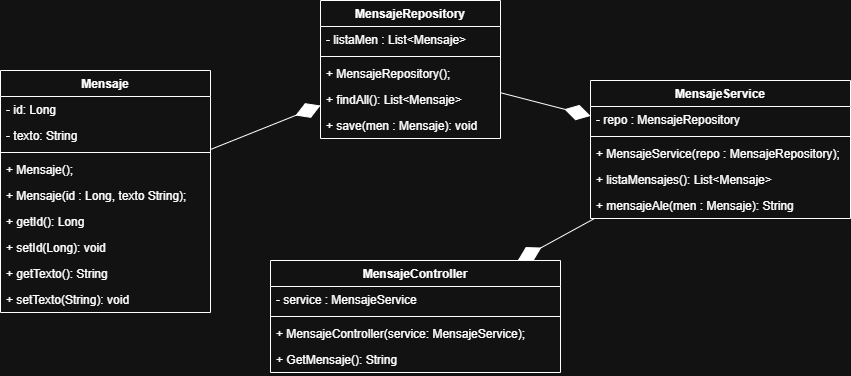

The diagram above was exported from draw.io. Its source (the exported page's mxGraphModel, read from the mxfile embedded in the PNG):
<mxGraphModel dx="1120" dy="511" grid="1" gridSize="10" guides="1" tooltips="1" connect="1" arrows="1" fold="1" page="1" pageScale="1" pageWidth="850" pageHeight="1100" math="0" shadow="0">
  <root>
    <mxCell id="0" />
    <mxCell id="1" parent="0" />
    <mxCell id="kQ01MNlDFKtcRmFxNcvW-1" parent="1" style="swimlane;fontStyle=1;align=center;verticalAlign=top;childLayout=stackLayout;horizontal=1;startSize=26;horizontalStack=0;resizeParent=1;resizeParentMax=0;resizeLast=0;collapsible=1;marginBottom=0;whiteSpace=wrap;html=1;" value="Mensaje" vertex="1">
      <mxGeometry height="242" width="210" x="30" y="110" as="geometry" />
    </mxCell>
    <mxCell id="kQ01MNlDFKtcRmFxNcvW-2" parent="kQ01MNlDFKtcRmFxNcvW-1" style="text;strokeColor=none;fillColor=none;align=left;verticalAlign=top;spacingLeft=4;spacingRight=4;overflow=hidden;rotatable=0;points=[[0,0.5],[1,0.5]];portConstraint=eastwest;whiteSpace=wrap;html=1;" value="- id: Long" vertex="1">
      <mxGeometry height="26" width="210" y="26" as="geometry" />
    </mxCell>
    <mxCell id="kQ01MNlDFKtcRmFxNcvW-17" parent="kQ01MNlDFKtcRmFxNcvW-1" style="text;strokeColor=none;fillColor=none;align=left;verticalAlign=top;spacingLeft=4;spacingRight=4;overflow=hidden;rotatable=0;points=[[0,0.5],[1,0.5]];portConstraint=eastwest;whiteSpace=wrap;html=1;" value="- texto: String" vertex="1">
      <mxGeometry height="26" width="210" y="52" as="geometry" />
    </mxCell>
    <mxCell id="kQ01MNlDFKtcRmFxNcvW-3" parent="kQ01MNlDFKtcRmFxNcvW-1" style="line;strokeWidth=1;fillColor=none;align=left;verticalAlign=middle;spacingTop=-1;spacingLeft=3;spacingRight=3;rotatable=0;labelPosition=right;points=[];portConstraint=eastwest;strokeColor=inherit;" value="" vertex="1">
      <mxGeometry height="8" width="210" y="78" as="geometry" />
    </mxCell>
    <mxCell id="kQ01MNlDFKtcRmFxNcvW-4" parent="kQ01MNlDFKtcRmFxNcvW-1" style="text;strokeColor=none;fillColor=none;align=left;verticalAlign=top;spacingLeft=4;spacingRight=4;overflow=hidden;rotatable=0;points=[[0,0.5],[1,0.5]];portConstraint=eastwest;whiteSpace=wrap;html=1;" value="+ Mensaje();" vertex="1">
      <mxGeometry height="26" width="210" y="86" as="geometry" />
    </mxCell>
    <mxCell id="kQ01MNlDFKtcRmFxNcvW-27" parent="kQ01MNlDFKtcRmFxNcvW-1" style="text;strokeColor=none;fillColor=none;align=left;verticalAlign=top;spacingLeft=4;spacingRight=4;overflow=hidden;rotatable=0;points=[[0,0.5],[1,0.5]];portConstraint=eastwest;whiteSpace=wrap;html=1;" value="+ Mensaje(id : Long, texto String);" vertex="1">
      <mxGeometry height="26" width="210" y="112" as="geometry" />
    </mxCell>
    <mxCell id="kQ01MNlDFKtcRmFxNcvW-18" parent="kQ01MNlDFKtcRmFxNcvW-1" style="text;strokeColor=none;fillColor=none;align=left;verticalAlign=top;spacingLeft=4;spacingRight=4;overflow=hidden;rotatable=0;points=[[0,0.5],[1,0.5]];portConstraint=eastwest;whiteSpace=wrap;html=1;" value="+ getId(): Long" vertex="1">
      <mxGeometry height="26" width="210" y="138" as="geometry" />
    </mxCell>
    <mxCell id="kQ01MNlDFKtcRmFxNcvW-19" parent="kQ01MNlDFKtcRmFxNcvW-1" style="text;strokeColor=none;fillColor=none;align=left;verticalAlign=top;spacingLeft=4;spacingRight=4;overflow=hidden;rotatable=0;points=[[0,0.5],[1,0.5]];portConstraint=eastwest;whiteSpace=wrap;html=1;" value="+ setId(Long): void" vertex="1">
      <mxGeometry height="26" width="210" y="164" as="geometry" />
    </mxCell>
    <mxCell id="kQ01MNlDFKtcRmFxNcvW-20" parent="kQ01MNlDFKtcRmFxNcvW-1" style="text;strokeColor=none;fillColor=none;align=left;verticalAlign=top;spacingLeft=4;spacingRight=4;overflow=hidden;rotatable=0;points=[[0,0.5],[1,0.5]];portConstraint=eastwest;whiteSpace=wrap;html=1;" value="+ getTexto(): String" vertex="1">
      <mxGeometry height="26" width="210" y="190" as="geometry" />
    </mxCell>
    <mxCell id="kQ01MNlDFKtcRmFxNcvW-21" parent="kQ01MNlDFKtcRmFxNcvW-1" style="text;strokeColor=none;fillColor=none;align=left;verticalAlign=top;spacingLeft=4;spacingRight=4;overflow=hidden;rotatable=0;points=[[0,0.5],[1,0.5]];portConstraint=eastwest;whiteSpace=wrap;html=1;" value="+ setTexto(String): void" vertex="1">
      <mxGeometry height="26" width="210" y="216" as="geometry" />
    </mxCell>
    <mxCell id="kQ01MNlDFKtcRmFxNcvW-5" parent="1" style="swimlane;fontStyle=1;align=center;verticalAlign=top;childLayout=stackLayout;horizontal=1;startSize=26;horizontalStack=0;resizeParent=1;resizeParentMax=0;resizeLast=0;collapsible=1;marginBottom=0;whiteSpace=wrap;html=1;" value="MensajeController" vertex="1">
      <mxGeometry height="112" width="290" x="300" y="300" as="geometry" />
    </mxCell>
    <mxCell id="kQ01MNlDFKtcRmFxNcvW-6" parent="kQ01MNlDFKtcRmFxNcvW-5" style="text;strokeColor=none;fillColor=none;align=left;verticalAlign=top;spacingLeft=4;spacingRight=4;overflow=hidden;rotatable=0;points=[[0,0.5],[1,0.5]];portConstraint=eastwest;whiteSpace=wrap;html=1;" value="- service : MensajeService" vertex="1">
      <mxGeometry height="26" width="290" y="26" as="geometry" />
    </mxCell>
    <mxCell id="kQ01MNlDFKtcRmFxNcvW-7" parent="kQ01MNlDFKtcRmFxNcvW-5" style="line;strokeWidth=1;fillColor=none;align=left;verticalAlign=middle;spacingTop=-1;spacingLeft=3;spacingRight=3;rotatable=0;labelPosition=right;points=[];portConstraint=eastwest;strokeColor=inherit;" value="" vertex="1">
      <mxGeometry height="8" width="290" y="52" as="geometry" />
    </mxCell>
    <mxCell id="kQ01MNlDFKtcRmFxNcvW-8" parent="kQ01MNlDFKtcRmFxNcvW-5" style="text;strokeColor=none;fillColor=none;align=left;verticalAlign=top;spacingLeft=4;spacingRight=4;overflow=hidden;rotatable=0;points=[[0,0.5],[1,0.5]];portConstraint=eastwest;whiteSpace=wrap;html=1;" value="+ MensajeController(service: MensajeService);" vertex="1">
      <mxGeometry height="26" width="290" y="60" as="geometry" />
    </mxCell>
    <mxCell id="kQ01MNlDFKtcRmFxNcvW-23" parent="kQ01MNlDFKtcRmFxNcvW-5" style="text;strokeColor=none;fillColor=none;align=left;verticalAlign=top;spacingLeft=4;spacingRight=4;overflow=hidden;rotatable=0;points=[[0,0.5],[1,0.5]];portConstraint=eastwest;whiteSpace=wrap;html=1;" value="+ GetMensaje(): String" vertex="1">
      <mxGeometry height="26" width="290" y="86" as="geometry" />
    </mxCell>
    <mxCell id="kQ01MNlDFKtcRmFxNcvW-9" parent="1" style="swimlane;fontStyle=1;align=center;verticalAlign=top;childLayout=stackLayout;horizontal=1;startSize=26;horizontalStack=0;resizeParent=1;resizeParentMax=0;resizeLast=0;collapsible=1;marginBottom=0;whiteSpace=wrap;html=1;" value="MensajeRepository" vertex="1">
      <mxGeometry height="138" width="180" x="350" y="40" as="geometry" />
    </mxCell>
    <mxCell id="kQ01MNlDFKtcRmFxNcvW-10" parent="kQ01MNlDFKtcRmFxNcvW-9" style="text;strokeColor=none;fillColor=none;align=left;verticalAlign=top;spacingLeft=4;spacingRight=4;overflow=hidden;rotatable=0;points=[[0,0.5],[1,0.5]];portConstraint=eastwest;whiteSpace=wrap;html=1;" value="- listaMen : List&amp;lt;Mensaje&amp;gt;" vertex="1">
      <mxGeometry height="26" width="180" y="26" as="geometry" />
    </mxCell>
    <mxCell id="kQ01MNlDFKtcRmFxNcvW-11" parent="kQ01MNlDFKtcRmFxNcvW-9" style="line;strokeWidth=1;fillColor=none;align=left;verticalAlign=middle;spacingTop=-1;spacingLeft=3;spacingRight=3;rotatable=0;labelPosition=right;points=[];portConstraint=eastwest;strokeColor=inherit;" value="" vertex="1">
      <mxGeometry height="8" width="180" y="52" as="geometry" />
    </mxCell>
    <mxCell id="kQ01MNlDFKtcRmFxNcvW-12" parent="kQ01MNlDFKtcRmFxNcvW-9" style="text;strokeColor=none;fillColor=none;align=left;verticalAlign=top;spacingLeft=4;spacingRight=4;overflow=hidden;rotatable=0;points=[[0,0.5],[1,0.5]];portConstraint=eastwest;whiteSpace=wrap;html=1;" value="+ MensajeRepository();" vertex="1">
      <mxGeometry height="26" width="180" y="60" as="geometry" />
    </mxCell>
    <mxCell id="kQ01MNlDFKtcRmFxNcvW-25" parent="kQ01MNlDFKtcRmFxNcvW-9" style="text;strokeColor=none;fillColor=none;align=left;verticalAlign=top;spacingLeft=4;spacingRight=4;overflow=hidden;rotatable=0;points=[[0,0.5],[1,0.5]];portConstraint=eastwest;whiteSpace=wrap;html=1;" value="+ findAll(): List&amp;lt;Mensaje&amp;gt;" vertex="1">
      <mxGeometry height="26" width="180" y="86" as="geometry" />
    </mxCell>
    <mxCell id="kQ01MNlDFKtcRmFxNcvW-26" parent="kQ01MNlDFKtcRmFxNcvW-9" style="text;strokeColor=none;fillColor=none;align=left;verticalAlign=top;spacingLeft=4;spacingRight=4;overflow=hidden;rotatable=0;points=[[0,0.5],[1,0.5]];portConstraint=eastwest;whiteSpace=wrap;html=1;" value="+ save(men : Mensaje): void" vertex="1">
      <mxGeometry height="26" width="180" y="112" as="geometry" />
    </mxCell>
    <mxCell id="kQ01MNlDFKtcRmFxNcvW-13" parent="1" style="swimlane;fontStyle=1;align=center;verticalAlign=top;childLayout=stackLayout;horizontal=1;startSize=26;horizontalStack=0;resizeParent=1;resizeParentMax=0;resizeLast=0;collapsible=1;marginBottom=0;whiteSpace=wrap;html=1;" value="MensajeService" vertex="1">
      <mxGeometry height="138" width="260" x="620" y="120" as="geometry" />
    </mxCell>
    <mxCell id="kQ01MNlDFKtcRmFxNcvW-14" parent="kQ01MNlDFKtcRmFxNcvW-13" style="text;strokeColor=none;fillColor=none;align=left;verticalAlign=top;spacingLeft=4;spacingRight=4;overflow=hidden;rotatable=0;points=[[0,0.5],[1,0.5]];portConstraint=eastwest;whiteSpace=wrap;html=1;" value="- repo : MensajeRepository" vertex="1">
      <mxGeometry height="26" width="260" y="26" as="geometry" />
    </mxCell>
    <mxCell id="kQ01MNlDFKtcRmFxNcvW-15" parent="kQ01MNlDFKtcRmFxNcvW-13" style="line;strokeWidth=1;fillColor=none;align=left;verticalAlign=middle;spacingTop=-1;spacingLeft=3;spacingRight=3;rotatable=0;labelPosition=right;points=[];portConstraint=eastwest;strokeColor=inherit;" value="" vertex="1">
      <mxGeometry height="8" width="260" y="52" as="geometry" />
    </mxCell>
    <mxCell id="kQ01MNlDFKtcRmFxNcvW-16" parent="kQ01MNlDFKtcRmFxNcvW-13" style="text;strokeColor=none;fillColor=none;align=left;verticalAlign=top;spacingLeft=4;spacingRight=4;overflow=hidden;rotatable=0;points=[[0,0.5],[1,0.5]];portConstraint=eastwest;whiteSpace=wrap;html=1;" value="+ MensajeService(repo : MensajeRepository);" vertex="1">
      <mxGeometry height="26" width="260" y="60" as="geometry" />
    </mxCell>
    <mxCell id="kQ01MNlDFKtcRmFxNcvW-22" parent="kQ01MNlDFKtcRmFxNcvW-13" style="text;strokeColor=none;fillColor=none;align=left;verticalAlign=top;spacingLeft=4;spacingRight=4;overflow=hidden;rotatable=0;points=[[0,0.5],[1,0.5]];portConstraint=eastwest;whiteSpace=wrap;html=1;" value="+ listaMensajes(): List&amp;lt;Mensaje&amp;gt;" vertex="1">
      <mxGeometry height="26" width="260" y="86" as="geometry" />
    </mxCell>
    <mxCell id="kQ01MNlDFKtcRmFxNcvW-24" parent="kQ01MNlDFKtcRmFxNcvW-13" style="text;strokeColor=none;fillColor=none;align=left;verticalAlign=top;spacingLeft=4;spacingRight=4;overflow=hidden;rotatable=0;points=[[0,0.5],[1,0.5]];portConstraint=eastwest;whiteSpace=wrap;html=1;" value="+ mensajeAle(men : Mensaje): String" vertex="1">
      <mxGeometry height="26" width="260" y="112" as="geometry" />
    </mxCell>
    <mxCell id="kQ01MNlDFKtcRmFxNcvW-28" edge="1" parent="1" source="kQ01MNlDFKtcRmFxNcvW-1" style="endArrow=diamondThin;endFill=1;endSize=24;html=1;rounded=0;" target="kQ01MNlDFKtcRmFxNcvW-9" value="">
      <mxGeometry relative="1" width="160" as="geometry">
        <mxPoint x="350" y="270" as="sourcePoint" />
        <mxPoint x="510" y="270" as="targetPoint" />
      </mxGeometry>
    </mxCell>
    <mxCell id="kQ01MNlDFKtcRmFxNcvW-30" edge="1" parent="1" source="kQ01MNlDFKtcRmFxNcvW-9" style="endArrow=diamondThin;endFill=1;endSize=24;html=1;rounded=0;" target="kQ01MNlDFKtcRmFxNcvW-13" value="">
      <mxGeometry relative="1" width="160" as="geometry">
        <mxPoint x="430" y="240" as="sourcePoint" />
        <mxPoint x="400" y="368" as="targetPoint" />
      </mxGeometry>
    </mxCell>
    <mxCell id="kQ01MNlDFKtcRmFxNcvW-31" edge="1" parent="1" source="kQ01MNlDFKtcRmFxNcvW-13" style="endArrow=diamondThin;endFill=1;endSize=24;html=1;rounded=0;" target="kQ01MNlDFKtcRmFxNcvW-5" value="">
      <mxGeometry relative="1" width="160" as="geometry">
        <mxPoint x="480" y="277" as="sourcePoint" />
        <mxPoint x="560" y="240" as="targetPoint" />
      </mxGeometry>
    </mxCell>
  </root>
</mxGraphModel>